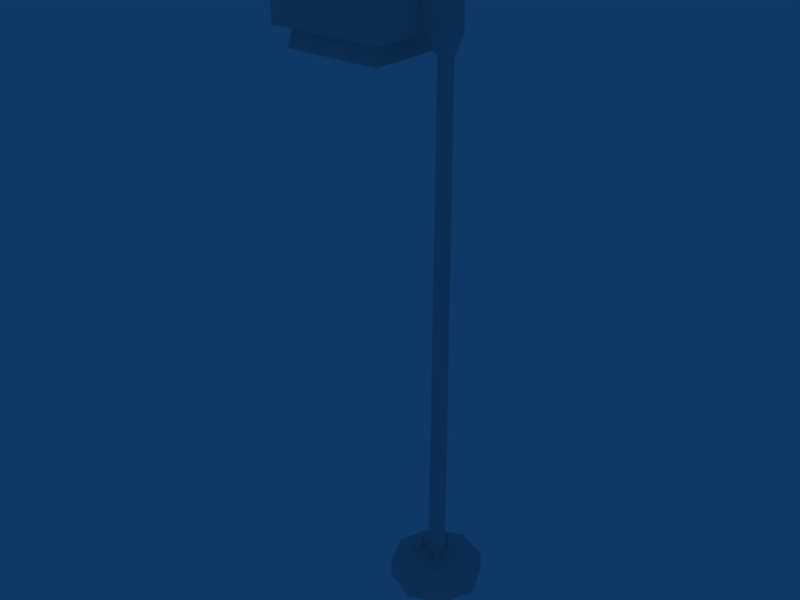 # Source: lamp_003.blend  (saved by Blender 5.0.119; exported with 4.5.12 LTS)
import bpy
from mathutils import Matrix  # noqa: F401  (used for matrix-valued properties, if any)

bpy.ops.wm.read_factory_settings(use_empty=True)
scene = bpy.context.scene
scene.name = 'Scene'

# ---- collections
col_collection_1 = bpy.data.collections.new('Collection 1'); scene.collection.children.link(col_collection_1)

# ---- materials (node trees are filled in below, after node groups)
mat_null = bpy.data.materials.new('(null)')
mat_null.alpha_threshold = 0.0
mat_null.use_backface_culling_lightprobe_volume = False
mat_null.preview_render_type = 'FLAT'
mat_null.roughness = 0.5
mat_null.line_color = (0.0, 0.0, 0.0, 1.0)

# ---- material node trees
mat_null.use_nodes = True; mat_null.node_tree.nodes.clear()
_N = mat_null.node_tree.nodes; _L = mat_null.node_tree.links
n0 = _N.new('NodeFrame'); n0.name = 'Frame'; n0.location = (0, 0)
n0.label = 'Versioning: Use Nodes was removed'
n0.width = 150
n1 = _N.new('ShaderNodeOutputMaterial'); n1.name = 'Material Output'; n1.location = (480, 0)
n1.target = 'EEVEE'
n2 = _N.new('ShaderNodeBsdfPrincipled'); n2.name = 'Principled BSDF'; n2.location = (0, 0)
n2.subsurface_method = 'BURLEY'
n3 = _N.new('ShaderNodeOutputMaterial'); n3.name = 'Material Output.001'; n3.location = (450, 0)
n3.target = 'CYCLES'
n4 = _N.new('ShaderNodeBsdfDiffuse'); n4.name = 'Diffuse BSDF'; n4.location = (0, 0)
n1.parent = n0
n2.parent = n0
n3.parent = n0
n4.parent = n0
_L.new(n2.outputs[0], n1.inputs[0])
_L.new(n4.outputs[0], n3.inputs[0])
n1.is_active_output = True

# ---- world
world_world = bpy.data.worlds.new('World'); scene.world = world_world
world_world.use_nodes = True; world_world.node_tree.nodes.clear()
_N = world_world.node_tree.nodes; _L = world_world.node_tree.links
n0 = _N.new('ShaderNodeOutputWorld'); n0.name = 'World Output'; n0.location = (280, 0)
n1 = _N.new('ShaderNodeBackground'); n1.name = 'Background'; n1.location = (0, 0)
n1.inputs[0].default_value = (0.05656, 0.2208, 0.4, 1.0)
n2 = _N.new('NodeFrame'); n2.name = 'Frame'; n2.location = (0, 0)
n2.label = 'Versioning: Use Nodes was removed'
n2.width = 150
n0.parent = n2
n1.parent = n2
_L.new(n1.outputs[0], n0.inputs[0])
n0.is_active_output = True
world_world.color = (0.05656, 0.2208, 0.4)
world_world.use_sun_shadow = False
world_world.sun_shadow_jitter_overblur = 0.0
world_world.cycles.sampling_method = 'MANUAL'
world_world.cycles.sample_map_resolution = 256

# ---- meshes
me_box01 = bpy.data.meshes.new('Box01')
me_box01.from_pydata([(7.354, 7.007, 611.5), (7.354, -7.013, 611.5), (-6.666, -7.013, 611.5), (-6.666, 7.007, 611.5), (11.83, 11.48, 667.0), (-11.14, 11.48, 667.0), (-11.14, -11.49, 667.0), (11.83, -11.49, 667.0), (11.83, -11.49, 632.0), (-11.14, -11.49, 632.0), (11.83, 11.48, 632.0), (-11.14, 11.48, 632.0), (-162.4, -63.66, 667.0), (-162.4, 63.66, 667.0), (-162.4, 63.66, 626.0), (-162.4, -63.66, 626.0), (-22.13, -11.49, 632.0), (-22.13, 11.48, 632.0), (-22.13, -11.49, 667.0), (-22.13, 11.48, 667.0), (-27.2, -63.66, 626.0), (-27.2, 63.66, 626.0), (-27.2, -63.66, 667.0), (-27.2, 63.66, 667.0), (-122.4, 25.97, 679.8), (-122.4, -25.97, 679.8), (-67.22, -25.97, 679.8), (-67.22, 25.97, 679.8), (-42.43, -49.32, 624.7), (-42.43, 49.31, 624.7), (-147.2, -49.32, 624.7), (-147.2, 49.31, 624.7), (-37.67, -53.8, 603.0), (-37.67, 53.79, 603.0), (-151.9, -53.8, 603.0), (-151.9, 53.79, 603.0), (-48.07, -44.01, 619.7), (-48.07, -0.003221, 619.7), (-141.5, -44.01, 619.7), (-94.8, -44.01, 619.7), (-141.5, 44.0, 619.7), (-141.5, -0.003221, 619.7), (-48.07, 44.0, 619.7), (-94.8, 44.0, 619.7), (-94.8, -25.83, 606.5), (-94.8, -0.003221, 598.6), (-68.04, -0.003221, 606.5), (-73.25, -20.59, 606.5), (-121.5, -0.003221, 606.5), (-116.3, -20.59, 606.5), (-94.8, 25.83, 606.5), (-116.3, 20.59, 606.5), (-73.25, 20.59, 606.5), (-63.64, -31.72, 613.2), (-55.68, -0.003221, 613.2), (-63.64, 31.72, 613.2), (-126.0, -31.72, 613.2), (-94.8, -36.83, 613.2), (-126.0, 31.72, 613.2), (-133.9, -0.003221, 613.2), (-94.8, 36.83, 613.2), (-13.86, -6.223, 38.66), (-17.15, -8.612, 38.66), (-17.15, -8.612, 32.11), (-13.86, -6.223, 32.11), (-15.12, -2.358, 38.66), (-15.12, -2.358, 32.11), (-19.18, -2.358, 38.66), (-19.18, -2.358, 32.11), (-20.44, -6.223, 38.66), (-20.44, -6.223, 32.11), (-14.89, -5.889, 38.78), (-17.15, -7.531, 38.78), (-15.75, -3.232, 38.78), (-18.55, -3.232, 38.78), (-19.41, -5.889, 38.78), (-14.89, -5.889, 49.89), (-17.15, -7.531, 49.89), (-15.75, -3.232, 49.89), (-18.55, -3.232, 49.89), (-19.41, -5.889, 49.89), (-29.28, -8.303, 33.96), (7.828, 28.05, 33.96), (7.828, 28.05, 26.0), (-29.28, -8.303, 26.0), (20.22, -20.04, 33.96), (20.22, -20.04, 26.0), (-9.618, 0.0, 33.7), (-6.801, 6.801, 33.7), (3e-06, -9.618, 33.7), (-6.801, -6.801, 33.7), (9.618, 1e-06, 33.7), (6.801, -6.801, 33.7), (5.563, 5.563, 619.3), (7.867, -2.4e-05, 619.3), (6.801, 6.801, 33.7), (2e-06, 7.867, 619.3), (2e-06, 9.618, 33.7), (-5.563, 5.563, 619.3), (-7.867, -2.5e-05, 619.3), (-5.563, -5.563, 619.3), (4e-06, -7.867, 619.3), (5.563, -5.563, 619.3), (37.01, 37.01, 22.64), (52.34, 0.0, 22.64), (52.34, 0.0, 3e-05), (37.01, 37.01, 3e-05), (-1e-06, 52.34, 22.64), (-1e-06, 52.34, 3e-05), (-37.01, 37.01, 22.64), (-37.01, 37.01, 3e-05), (-52.34, -5e-06, 22.64), (-52.34, -5e-06, 3e-05), (-37.01, -37.01, 22.64), (-37.01, -37.01, 3e-05), (7e-06, -52.34, 22.64), (7e-06, -52.34, 3e-05), (37.01, -37.01, 22.64), (37.01, -37.01, 3e-05), (6.992, 14.21, 38.66), (3.704, 11.82, 38.66), (3.704, 11.82, 32.11), (6.992, 14.21, 32.11), (5.736, 18.08, 38.66), (5.736, 18.08, 32.11), (1.672, 18.08, 38.66), (1.672, 18.08, 32.11), (0.4161, 14.21, 38.66), (0.4161, 14.21, 32.11), (5.964, 14.54, 38.78), (3.704, 12.9, 38.78), (5.101, 17.2, 38.78), (2.307, 17.2, 38.78), (1.444, 14.54, 38.78), (5.964, 14.54, 49.89), (3.704, 12.9, 49.89), (5.101, 17.2, 49.89), (2.307, 17.2, 49.89), (1.444, 14.54, 49.89), (12.72, -12.97, 38.66), (9.43, -15.35, 38.66), (9.43, -15.35, 32.11), (12.72, -12.97, 32.11), (11.46, -9.101, 38.66), (11.46, -9.101, 32.11), (7.398, -9.101, 38.66), (7.398, -9.101, 32.11), (6.142, -12.97, 38.66), (6.142, -12.97, 32.11), (11.69, -12.63, 38.78), (9.43, -14.27, 38.78), (10.83, -9.975, 38.78), (8.033, -9.975, 38.78), (7.17, -12.63, 38.78), (11.69, -12.63, 49.89), (9.43, -14.27, 49.89), (10.83, -9.975, 49.89), (8.033, -9.975, 49.89), (7.17, -12.63, 49.89), (3e-06, -1e-06, 32.39)], [], [(0, 1, 2, 3), (4, 5, 6, 7), (8, 9, 2, 1), (1, 0, 10, 8), (0, 3, 11, 10), (9, 11, 3, 2), (7, 6, 9, 8), (4, 7, 8, 10), (5, 4, 10, 11), (12, 13, 14, 15), (16, 17, 11, 9), (18, 16, 9, 6), (19, 18, 6, 5), (17, 19, 5, 11), (20, 21, 17, 16), (22, 20, 16, 18), (23, 22, 18, 19), (21, 23, 19, 17), (12, 15, 20, 22), (24, 25, 26, 27), (14, 13, 23, 21), (27, 26, 22, 23), (24, 27, 23, 13), (25, 24, 13, 12), (26, 25, 12, 22), (28, 29, 21, 20), (30, 28, 20, 15), (31, 30, 15, 14), (29, 31, 14, 21), (32, 33, 29, 28), (34, 32, 28, 30), (35, 34, 30, 31), (33, 35, 31, 29), (36, 37, 33, 32), (38, 39, 32, 34), (40, 41, 34, 35), (42, 43, 35, 33), (44, 45, 46, 47), (48, 45, 44, 49), (50, 45, 48, 51), (46, 45, 50, 52), (53, 54, 37, 36), (46, 54, 53, 47), (55, 54, 46, 52), (37, 54, 55, 42), (56, 57, 39, 38), (44, 57, 56, 49), (53, 57, 44, 47), (39, 57, 53, 36), (58, 59, 41, 40), (48, 59, 58, 51), (56, 59, 48, 49), (41, 59, 56, 38), (55, 60, 43, 42), (50, 60, 55, 52), (58, 60, 50, 51), (43, 60, 58, 40), (61, 62, 63, 64), (65, 61, 64, 66), (67, 65, 66, 68), (69, 67, 68, 70), (62, 69, 70, 63), (71, 72, 62, 61), (73, 71, 61, 65), (74, 73, 65, 67), (75, 74, 67, 69), (72, 75, 69, 62), (76, 77, 72, 71), (78, 76, 71, 73), (79, 78, 73, 74), (80, 79, 74, 75), (77, 80, 75, 72), (80, 76, 78, 79), (81, 82, 83, 84), (85, 81, 84, 86), (82, 85, 86, 83), (81, 87, 88, 82), (89, 90, 81, 85), (91, 92, 85, 82), (93, 94, 91, 95), (96, 93, 95, 97), (98, 96, 97, 88), (99, 98, 88, 87), (100, 99, 87, 90), (101, 100, 90, 89), (102, 101, 89, 92), (94, 102, 92, 91), (98, 102, 93, 96), (100, 102, 98, 99), (103, 104, 105, 106), (107, 103, 106, 108), (109, 107, 108, 110), (111, 109, 110, 112), (113, 111, 112, 114), (115, 113, 114, 116), (117, 115, 116, 118), (104, 117, 118, 105), (119, 120, 121, 122), (123, 119, 122, 124), (125, 123, 124, 126), (127, 125, 126, 128), (120, 127, 128, 121), (129, 130, 120, 119), (131, 129, 119, 123), (132, 131, 123, 125), (133, 132, 125, 127), (130, 133, 127, 120), (134, 135, 130, 129), (136, 134, 129, 131), (137, 136, 131, 132), (138, 137, 132, 133), (135, 138, 133, 130), (138, 134, 136, 137), (139, 140, 141, 142), (143, 139, 142, 144), (145, 143, 144, 146), (147, 145, 146, 148), (140, 147, 148, 141), (149, 150, 140, 139), (151, 149, 139, 143), (152, 151, 143, 145), (153, 152, 145, 147), (150, 153, 147, 140), (154, 155, 150, 149), (156, 154, 149, 151), (157, 156, 151, 152), (158, 157, 152, 153), (155, 158, 153, 150), (158, 154, 156, 157), (33, 37, 42), (32, 39, 36), (34, 41, 38), (35, 43, 40), (77, 76, 80), (82, 95, 91), (82, 97, 95), (82, 88, 97), (81, 90, 87), (85, 92, 89), (100, 101, 102), (94, 93, 102), (104, 103, 159), (103, 107, 159), (107, 109, 159), (109, 111, 159), (111, 113, 159), (113, 115, 159), (115, 117, 159), (117, 104, 159), (135, 134, 138), (155, 154, 158)])
_uv = me_box01.uv_layers.new(name='UVTex')
_uv.uv.foreach_set('vector', [0.0, 1.0, 0.0, 0.0, 1.0, 0.0, 1.0, 1.0, 1.0, 1.0, 0.0, 1.0, 0.0, 0.0, 1.0, 0.0, 1.0, 1.0, 0.0, 1.0, 0.0, 0.0, 1.0, 0.0, 0.0, 0.0, 1.0, 0.0, 1.0, 1.0, 0.0, 1.0, 0.0, 0.0, 1.0, 0.0, 1.0, 1.0, 0.0, 1.0, 1.0, 1.0, 0.0, 1.0, 0.0, 0.0, 1.0, 0.0, 1.0, 0.0, 0.0, 0.0, 0.0, 1.0, 1.0, 1.0, 1.0, 1.0, 1.0, 0.0, 0.0, 1.0, 1.0, 1.0, 0.0, 1.0, 1.0, 1.0, 0.0, 1.0, 1.0, 1.0, 0.0, 0.0, 0.0, 1.0, 0.0, 1.0, 1.0, 1.0, 1.0, 1.0, 0.0, 1.0, 0.0, 1.0, 1.0, 1.0, 0.0, 0.0, 1.0, 1.0, 0.0, 1.0, 0.0, 0.0, 0.0, 1.0, 0.0, 0.0, 0.0, 0.0, 0.0, 1.0, 0.0, 1.0, 0.0, 1.0, 0.0, 1.0, 1.0, 1.0, 1.0, 1.0, 0.0, 1.0, 0.0, 1.0, 1.0, 1.0, 0.0, 0.0, 1.0, 1.0, 1.0, 1.0, 0.0, 0.0, 0.0, 1.0, 0.0, 0.0, 0.0, 0.0, 0.0, 1.0, 0.0, 1.0, 0.0, 1.0, 0.0, 1.0, 0.0, 1.0, 0.0, 0.0, 1.0, 1.0, 1.0, 1.0, 0.0, 0.0, 0.0, 1.0, 0.0, 0.0, 0.0, 0.0, 0.0, 1.0, 0.0, 1.0, 0.0, 1.0, 0.0, 1.0, 0.0, 1.0, 0.0, 1.0, 0.0, 0.0, 0.0, 0.0, 0.0, 1.0, 0.0, 1.0, 0.0, 1.0, 0.0, 1.0, 0.0, 1.0, 0.0, 0.0, 0.0, 1.0, 0.0, 1.0, 0.0, 0.0, 0.0, 0.0, 0.0, 0.0, 0.0, 0.0, 0.0, 0.0, 1.0, 1.0, 0.0, 1.0, 0.0, 1.0, 1.0, 1.0, 1.0, 1.0, 1.0, 1.0, 1.0, 1.0, 1.0, 1.0, 0.0, 1.0, 1.0, 1.0, 1.0, 1.0, 0.0, 1.0, 0.0, 1.0, 0.0, 1.0, 0.0, 1.0, 0.0, 1.0, 1.0, 1.0, 0.0, 1.0, 0.0, 1.0, 1.0, 1.0, 1.0, 1.0, 1.0, 1.0, 1.0, 1.0, 1.0, 1.0, 0.0, 1.0, 1.0, 1.0, 1.0, 1.0, 0.0, 1.0, 0.0, 1.0, 0.0, 1.0, 0.0, 1.0, 0.0, 1.0, 1.0, 1.0, 0.5, 1.0, 0.0, 1.0, 1.0, 1.0, 1.0, 1.0, 1.0, 1.0, 1.0, 1.0, 1.0, 1.0, 0.0, 1.0, 0.5, 1.0, 1.0, 1.0, 0.0, 1.0, 0.0, 1.0, 0.0, 1.0, 0.0, 1.0, 0.0, 1.0, 1.0, 1.0, 0.5, 1.0, 0.5, 1.0, 1.0, 1.0, 0.5, 1.0, 0.5, 1.0, 1.0, 1.0, 1.0, 1.0, 0.0, 1.0, 0.5, 1.0, 0.5, 1.0, 0.0, 1.0, 0.5, 1.0, 0.5, 1.0, 0.0, 1.0, 0.0, 1.0, 1.0, 1.0, 0.5815, 1.0, 0.5, 1.0, 1.0, 1.0, 0.5, 1.0, 0.5815, 1.0, 1.0, 1.0, 1.0, 1.0, 0.0, 1.0, 0.5815, 1.0, 0.5, 1.0, 0.0, 1.0, 0.5, 1.0, 0.5815, 1.0, 0.0, 1.0, 0.0, 1.0, 1.0, 1.0, 1.0, 1.0, 1.0, 1.0, 1.0, 1.0, 1.0, 1.0, 1.0, 1.0, 1.0, 1.0, 1.0, 1.0, 1.0, 1.0, 1.0, 1.0, 1.0, 1.0, 1.0, 1.0, 1.0, 1.0, 1.0, 1.0, 1.0, 1.0, 1.0, 1.0, 0.0, 1.0, 0.4185, 1.0, 0.5, 1.0, 0.0, 1.0, 0.5, 1.0, 0.4185, 1.0, 0.0, 1.0, 0.0, 1.0, 1.0, 1.0, 0.4185, 1.0, 0.5, 1.0, 1.0, 1.0, 0.5, 1.0, 0.4185, 1.0, 1.0, 1.0, 1.0, 1.0, 0.0, 1.0, 0.0, 1.0, 0.0, 1.0, 0.0, 1.0, 0.0, 1.0, 0.0, 1.0, 0.0, 1.0, 0.0, 1.0, 0.0, 1.0, 0.0, 1.0, 0.0, 1.0, 0.0, 1.0, 0.0, 1.0, 0.0, 1.0, 0.0, 1.0, 0.0, 1.0, 0.95, 0.3333, 0.75, 0.3333, 0.75, 0.0, 0.95, 0.0, 1.15, 0.3333, 0.95, 0.3333, 0.95, 0.0, 1.15, 0.0, 0.35, 0.3333, 0.15, 0.3333, 0.15, 0.0, 0.35, 0.0, 0.55, 0.3333, 0.35, 0.3333, 0.35, 0.0, 0.55, 0.0, 0.75, 0.3333, 0.55, 0.3333, 0.55, 0.0, 0.75, 0.0, 0.95, 0.6667, 0.75, 0.6667, 0.75, 0.3333, 0.95, 0.3333, 1.15, 0.6667, 0.95, 0.6667, 0.95, 0.3333, 1.15, 0.3333, 0.35, 0.6667, 0.15, 0.6667, 0.15, 0.3333, 0.35, 0.3333, 0.55, 0.6667, 0.35, 0.6667, 0.35, 0.3333, 0.55, 0.3333, 0.75, 0.6667, 0.55, 0.6667, 0.55, 0.3333, 0.75, 0.3333, 0.95, 1.0, 0.75, 1.0, 0.75, 0.6667, 0.95, 0.6667, 1.15, 1.0, 0.95, 1.0, 0.95, 0.6667, 1.15, 0.6667, 0.35, 1.0, 0.15, 1.0, 0.15, 0.6667, 0.35, 0.6667, 0.55, 1.0, 0.35, 1.0, 0.35, 0.6667, 0.55, 0.6667, 0.75, 1.0, 0.55, 1.0, 0.55, 0.6667, 0.75, 0.6667, 0.9755, 0.6545, 0.02447, 0.6545, 0.2061, 0.09549, 0.7939, 0.09549, 0.3125, 0.3333, 0.0625, 0.3333, 0.0625, 0.0, 0.3125, 0.0, 0.5625, 0.3333, 0.3125, 0.3333, 0.3125, 0.0, 0.5625, 0.0, 0.9062, 0.3333, 0.5625, 0.3333, 0.5625, 0.0, 0.9062, 0.0, 0.3125, 0.3333, 0.25, 0.6667, 0.125, 0.6667, 0.0625, 0.3333, 0.5, 0.6667, 0.375, 0.6667, 0.3125, 0.3333, 0.5625, 0.3333, 0.75, 0.6667, 0.625, 0.6667, 0.5625, 0.3333, 0.9062, 0.3333, 0.875, 1.0, 0.75, 1.0, 0.75, 0.6667, 0.875, 0.6667, 1.0, 1.0, 0.875, 1.0, 0.875, 0.6667, 1.0, 0.6667, 0.125, 1.0, 0.0, 1.0, 0.0, 0.6667, 0.125, 0.6667, 0.25, 1.0, 0.125, 1.0, 0.125, 0.6667, 0.25, 0.6667, 0.375, 1.0, 0.25, 1.0, 0.25, 0.6667, 0.375, 0.6667, 0.5, 1.0, 0.375, 1.0, 0.375, 0.6667, 0.5, 0.6667, 0.625, 1.0, 0.5, 1.0, 0.5, 0.6667, 0.625, 0.6667, 0.75, 1.0, 0.625, 1.0, 0.625, 0.6667, 0.75, 0.6667, 0.1464, 0.1464, 0.8536, 0.8536, 0.1464, 0.8536, 0.0, 0.5, 0.8536, 0.1464, 0.8536, 0.8536, 0.1464, 0.1464, 0.5, 0.0, 0.875, 0.5, 0.75, 0.5, 0.75, 0.0, 0.875, 0.0, 1.0, 0.5, 0.875, 0.5, 0.875, 0.0, 1.0, 0.0, 0.125, 0.5, 0.0, 0.5, 0.0, 0.0, 0.125, 0.0, 0.25, 0.5, 0.125, 0.5, 0.125, 0.0, 0.25, 0.0, 0.375, 0.5, 0.25, 0.5, 0.25, 0.0, 0.375, 0.0, 0.5, 0.5, 0.375, 0.5, 0.375, 0.0, 0.5, 0.0, 0.625, 0.5, 0.5, 0.5, 0.5, 0.0, 0.625, 0.0, 0.75, 0.5, 0.625, 0.5, 0.625, 0.0, 0.75, 0.0, 0.95, 0.3333, 0.75, 0.3333, 0.75, 0.0, 0.95, 0.0, 1.15, 0.3333, 0.95, 0.3333, 0.95, 0.0, 1.15, 0.0, 0.35, 0.3333, 0.15, 0.3333, 0.15, 0.0, 0.35, 0.0, 0.55, 0.3333, 0.35, 0.3333, 0.35, 0.0, 0.55, 0.0, 0.75, 0.3333, 0.55, 0.3333, 0.55, 0.0, 0.75, 0.0, 0.95, 0.6667, 0.75, 0.6667, 0.75, 0.3333, 0.95, 0.3333, 1.15, 0.6667, 0.95, 0.6667, 0.95, 0.3333, 1.15, 0.3333, 0.35, 0.6667, 0.15, 0.6667, 0.15, 0.3333, 0.35, 0.3333, 0.55, 0.6667, 0.35, 0.6667, 0.35, 0.3333, 0.55, 0.3333, 0.75, 0.6667, 0.55, 0.6667, 0.55, 0.3333, 0.75, 0.3333, 0.95, 1.0, 0.75, 1.0, 0.75, 0.6667, 0.95, 0.6667, 1.15, 1.0, 0.95, 1.0, 0.95, 0.6667, 1.15, 0.6667, 0.35, 1.0, 0.15, 1.0, 0.15, 0.6667, 0.35, 0.6667, 0.55, 1.0, 0.35, 1.0, 0.35, 0.6667, 0.55, 0.6667, 0.75, 1.0, 0.55, 1.0, 0.55, 0.6667, 0.75, 0.6667, 0.9755, 0.6545, 0.02447, 0.6545, 0.2061, 0.09549, 0.7939, 0.09549, 0.95, 0.3333, 0.75, 0.3333, 0.75, 0.0, 0.95, 0.0, 1.15, 0.3333, 0.95, 0.3333, 0.95, 0.0, 1.15, 0.0, 0.35, 0.3333, 0.15, 0.3333, 0.15, 0.0, 0.35, 0.0, 0.55, 0.3333, 0.35, 0.3333, 0.35, 0.0, 0.55, 0.0, 0.75, 0.3333, 0.55, 0.3333, 0.55, 0.0, 0.75, 0.0, 0.95, 0.6667, 0.75, 0.6667, 0.75, 0.3333, 0.95, 0.3333, 1.15, 0.6667, 0.95, 0.6667, 0.95, 0.3333, 1.15, 0.3333, 0.35, 0.6667, 0.15, 0.6667, 0.15, 0.3333, 0.35, 0.3333, 0.55, 0.6667, 0.35, 0.6667, 0.35, 0.3333, 0.55, 0.3333, 0.75, 0.6667, 0.55, 0.6667, 0.55, 0.3333, 0.75, 0.3333, 0.95, 1.0, 0.75, 1.0, 0.75, 0.6667, 0.95, 0.6667, 1.15, 1.0, 0.95, 1.0, 0.95, 0.6667, 1.15, 0.6667, 0.35, 1.0, 0.15, 1.0, 0.15, 0.6667, 0.35, 0.6667, 0.55, 1.0, 0.35, 1.0, 0.35, 0.6667, 0.55, 0.6667, 0.75, 1.0, 0.55, 1.0, 0.55, 0.6667, 0.75, 0.6667, 0.9755, 0.6545, 0.02447, 0.6545, 0.2061, 0.09549, 0.7939, 0.09549, 0.0, 1.0, 0.5, 1.0, 0.0, 1.0, 1.0, 1.0, 1.0, 1.0, 1.0, 1.0, 1.0, 1.0, 0.5, 1.0, 1.0, 1.0, 0.0, 1.0, 0.0, 1.0, 0.0, 1.0, 0.5, 1.0, 0.02447, 0.6545, 0.9755, 0.6545, 0.9062, 0.3333, 0.875, 0.6667, 0.75, 0.6667, 0.9062, 0.3333, 1.0, 0.6667, 0.875, 0.6667, 0.0625, 0.3333, 0.125, 0.6667, 0.0, 0.6667, 0.3125, 0.3333, 0.375, 0.6667, 0.25, 0.6667, 0.5625, 0.3333, 0.625, 0.6667, 0.5, 0.6667, 0.8536, 0.1464, 1.0, 0.5, 0.8536, 0.8536, 0.5, 1.0, 0.1464, 0.8536, 0.8536, 0.8536, 0.75, 0.5, 0.875, 0.5, 0.8125, 1.0, 0.875, 0.5, 1.0, 0.5, 0.8125, 1.0, 0.0, 0.5, 0.125, 0.5, 0.25, 1.0, 0.125, 0.5, 0.25, 0.5, 0.25, 1.0, 0.25, 0.5, 0.375, 0.5, 0.25, 1.0, 0.375, 0.5, 0.5, 0.5, 0.25, 1.0, 0.5, 0.5, 0.625, 0.5, 0.25, 1.0, 0.625, 0.5, 0.75, 0.5, 0.8125, 1.0, 0.5, 1.0, 0.02447, 0.6545, 0.9755, 0.6545, 0.5, 1.0, 0.02447, 0.6545, 0.9755, 0.6545])
_ca = me_box01.color_attributes.new('Col', 'BYTE_COLOR', 'CORNER')
_ca.data.foreach_set('color', [1.0, 1.0, 1.0, 1.0, 1.0, 1.0, 1.0, 1.0, 1.0, 1.0, 1.0, 1.0, 1.0, 1.0, 1.0, 1.0, 1.0, 1.0, 1.0, 1.0, 1.0, 1.0, 1.0, 1.0, 1.0, 1.0, 1.0, 1.0, 1.0, 1.0, 1.0, 1.0, 1.0, 1.0, 1.0, 1.0, 1.0, 1.0, 1.0, 1.0, 1.0, 1.0, 1.0, 1.0, 1.0, 1.0, 1.0, 1.0, 1.0, 1.0, 1.0, 1.0, 1.0, 1.0, 1.0, 1.0, 1.0, 1.0, 1.0, 1.0, 1.0, 1.0, 1.0, 1.0, 1.0, 1.0, 1.0, 1.0, 1.0, 1.0, 1.0, 1.0, 1.0, 1.0, 1.0, 1.0, 1.0, 1.0, 1.0, 1.0, 1.0, 1.0, 1.0, 1.0, 1.0, 1.0, 1.0, 1.0, 1.0, 1.0, 1.0, 1.0, 1.0, 1.0, 1.0, 1.0, 1.0, 1.0, 1.0, 1.0, 1.0, 1.0, 1.0, 1.0, 1.0, 1.0, 1.0, 1.0, 1.0, 1.0, 1.0, 1.0, 1.0, 1.0, 1.0, 1.0, 1.0, 1.0, 1.0, 1.0, 1.0, 1.0, 1.0, 1.0, 1.0, 1.0, 1.0, 1.0, 1.0, 1.0, 1.0, 1.0, 1.0, 1.0, 1.0, 1.0, 1.0, 1.0, 1.0, 1.0, 1.0, 1.0, 1.0, 1.0, 1.0, 1.0, 1.0, 1.0, 1.0, 1.0, 1.0, 1.0, 1.0, 1.0, 1.0, 1.0, 1.0, 1.0, 1.0, 1.0, 1.0, 1.0, 1.0, 1.0, 1.0, 1.0, 1.0, 1.0, 1.0, 1.0, 1.0, 1.0, 1.0, 1.0, 1.0, 1.0, 1.0, 1.0, 1.0, 1.0, 1.0, 1.0, 1.0, 1.0, 1.0, 1.0, 1.0, 1.0, 1.0, 1.0, 1.0, 1.0, 1.0, 1.0, 1.0, 1.0, 1.0, 1.0, 1.0, 1.0, 1.0, 1.0, 1.0, 1.0, 1.0, 1.0, 1.0, 1.0, 1.0, 1.0, 1.0, 1.0, 1.0, 1.0, 1.0, 1.0, 1.0, 1.0, 1.0, 1.0, 1.0, 1.0, 1.0, 1.0, 1.0, 1.0, 1.0, 1.0, 1.0, 1.0, 1.0, 1.0, 1.0, 1.0, 1.0, 1.0, 1.0, 1.0, 1.0, 1.0, 1.0, 1.0, 1.0, 1.0, 1.0, 1.0, 1.0, 1.0, 1.0, 1.0, 1.0, 1.0, 1.0, 1.0, 1.0, 1.0, 1.0, 1.0, 1.0, 1.0, 1.0, 1.0, 1.0, 1.0, 1.0, 1.0, 1.0, 1.0, 1.0, 1.0, 1.0, 1.0, 1.0, 1.0, 1.0, 1.0, 1.0, 1.0, 1.0, 1.0, 1.0, 1.0, 1.0, 1.0, 1.0, 1.0, 1.0, 1.0, 1.0, 1.0, 1.0, 1.0, 1.0, 1.0, 1.0, 1.0, 1.0, 1.0, 1.0, 1.0, 1.0, 1.0, 1.0, 1.0, 1.0, 1.0, 1.0, 1.0, 1.0, 1.0, 1.0, 1.0, 1.0, 1.0, 1.0, 1.0, 1.0, 1.0, 1.0, 1.0, 1.0, 1.0, 1.0, 1.0, 1.0, 1.0, 1.0, 1.0, 1.0, 1.0, 1.0, 1.0, 1.0, 1.0, 1.0, 1.0, 1.0, 1.0, 1.0, 1.0, 1.0, 1.0, 1.0, 1.0, 1.0, 1.0, 1.0, 1.0, 1.0, 1.0, 1.0, 1.0, 1.0, 1.0, 1.0, 1.0, 1.0, 1.0, 1.0, 1.0, 1.0, 1.0, 1.0, 1.0, 1.0, 1.0, 1.0, 1.0, 1.0, 1.0, 1.0, 1.0, 1.0, 1.0, 1.0, 1.0, 1.0, 1.0, 1.0, 1.0, 1.0, 1.0, 1.0, 1.0, 1.0, 1.0, 1.0, 1.0, 1.0, 1.0, 1.0, 1.0, 1.0, 1.0, 1.0, 1.0, 1.0, 1.0, 1.0, 1.0, 1.0, 1.0, 1.0, 1.0, 1.0, 1.0, 1.0, 1.0, 1.0, 1.0, 1.0, 1.0, 1.0, 1.0, 1.0, 1.0, 1.0, 1.0, 1.0, 1.0, 1.0, 1.0, 1.0, 1.0, 1.0, 1.0, 1.0, 1.0, 1.0, 1.0, 1.0, 1.0, 1.0, 1.0, 1.0, 1.0, 1.0, 1.0, 1.0, 1.0, 1.0, 1.0, 1.0, 1.0, 1.0, 1.0, 1.0, 1.0, 1.0, 1.0, 1.0, 1.0, 1.0, 1.0, 1.0, 1.0, 1.0, 1.0, 1.0, 1.0, 1.0, 1.0, 1.0, 1.0, 1.0, 1.0, 1.0, 1.0, 1.0, 1.0, 1.0, 1.0, 1.0, 1.0, 1.0, 1.0, 1.0, 1.0, 1.0, 1.0, 1.0, 1.0, 1.0, 1.0, 1.0, 1.0, 1.0, 1.0, 1.0, 1.0, 1.0, 1.0, 1.0, 1.0, 1.0, 1.0, 1.0, 1.0, 1.0, 1.0, 1.0, 1.0, 1.0, 1.0, 1.0, 1.0, 1.0, 1.0, 1.0, 1.0, 1.0, 1.0, 1.0, 1.0, 1.0, 1.0, 1.0, 1.0, 1.0, 1.0, 1.0, 1.0, 1.0, 1.0, 1.0, 1.0, 1.0, 1.0, 1.0, 1.0, 1.0, 1.0, 1.0, 1.0, 1.0, 1.0, 1.0, 1.0, 1.0, 1.0, 1.0, 1.0, 1.0, 1.0, 1.0, 1.0, 1.0, 1.0, 1.0, 1.0, 1.0, 1.0, 1.0, 1.0, 1.0, 1.0, 1.0, 1.0, 1.0, 1.0, 1.0, 1.0, 1.0, 1.0, 1.0, 1.0, 1.0, 1.0, 1.0, 1.0, 1.0, 1.0, 1.0, 1.0, 1.0, 1.0, 1.0, 1.0, 1.0, 1.0, 1.0, 1.0, 1.0, 1.0, 1.0, 1.0, 1.0, 1.0, 1.0, 1.0, 1.0, 1.0, 1.0, 1.0, 1.0, 1.0, 1.0, 1.0, 1.0, 1.0, 1.0, 1.0, 1.0, 1.0, 1.0, 1.0, 1.0, 1.0, 1.0, 1.0, 1.0, 1.0, 1.0, 1.0, 1.0, 1.0, 1.0, 1.0, 1.0, 1.0, 1.0, 1.0, 1.0, 1.0, 1.0, 1.0, 1.0, 1.0, 1.0, 1.0, 1.0, 1.0, 1.0, 1.0, 1.0, 1.0, 1.0, 1.0, 1.0, 1.0, 1.0, 1.0, 1.0, 1.0, 1.0, 1.0, 1.0, 1.0, 1.0, 1.0, 1.0, 1.0, 1.0, 1.0, 1.0, 1.0, 1.0, 1.0, 1.0, 1.0, 1.0, 1.0, 1.0, 1.0, 1.0, 1.0, 1.0, 1.0, 1.0, 1.0, 1.0, 1.0, 1.0, 1.0, 1.0, 1.0, 1.0, 1.0, 1.0, 1.0, 1.0, 1.0, 1.0, 1.0, 1.0, 1.0, 1.0, 1.0, 1.0, 1.0, 1.0, 1.0, 1.0, 1.0, 1.0, 1.0, 1.0, 1.0, 1.0, 1.0, 1.0, 1.0, 1.0, 1.0, 1.0, 1.0, 1.0, 1.0, 1.0, 1.0, 1.0, 1.0, 1.0, 1.0, 1.0, 1.0, 1.0, 1.0, 1.0, 1.0, 1.0, 1.0, 1.0, 1.0, 1.0, 1.0, 1.0, 1.0, 1.0, 1.0, 1.0, 1.0, 1.0, 1.0, 1.0, 1.0, 1.0, 1.0, 1.0, 1.0, 1.0, 1.0, 1.0, 1.0, 1.0, 1.0, 1.0, 1.0, 1.0, 1.0, 1.0, 1.0, 1.0, 1.0, 1.0, 1.0, 1.0, 1.0, 1.0, 1.0, 1.0, 1.0, 1.0, 1.0, 1.0, 1.0, 1.0, 1.0, 1.0, 1.0, 1.0, 1.0, 1.0, 1.0, 1.0, 1.0, 1.0, 1.0, 1.0, 1.0, 1.0, 1.0, 1.0, 1.0, 1.0, 1.0, 1.0, 1.0, 1.0, 1.0, 1.0, 1.0, 1.0, 1.0, 1.0, 1.0, 1.0, 1.0, 1.0, 1.0, 1.0, 1.0, 1.0, 1.0, 1.0, 1.0, 1.0, 1.0, 1.0, 1.0, 1.0, 1.0, 1.0, 1.0, 1.0, 1.0, 1.0, 1.0, 1.0, 1.0, 1.0, 1.0, 1.0, 1.0, 1.0, 1.0, 1.0, 1.0, 1.0, 1.0, 1.0, 1.0, 1.0, 1.0, 1.0, 1.0, 1.0, 1.0, 1.0, 1.0, 1.0, 1.0, 1.0, 1.0, 1.0, 1.0, 1.0, 1.0, 1.0, 1.0, 1.0, 1.0, 1.0, 1.0, 1.0, 1.0, 1.0, 1.0, 1.0, 1.0, 1.0, 1.0, 1.0, 1.0, 1.0, 1.0, 1.0, 1.0, 1.0, 1.0, 1.0, 1.0, 1.0, 1.0, 1.0, 1.0, 1.0, 1.0, 1.0, 1.0, 1.0, 1.0, 1.0, 1.0, 1.0, 1.0, 1.0, 1.0, 1.0, 1.0, 1.0, 1.0, 1.0, 1.0, 1.0, 1.0, 1.0, 1.0, 1.0, 1.0, 1.0, 1.0, 1.0, 1.0, 1.0, 1.0, 1.0, 1.0, 1.0, 1.0, 1.0, 1.0, 1.0, 1.0, 1.0, 1.0, 1.0, 1.0, 1.0, 1.0, 1.0, 1.0, 1.0, 1.0, 1.0, 1.0, 1.0, 1.0, 1.0, 1.0, 1.0, 1.0, 1.0, 1.0, 1.0, 1.0, 1.0, 1.0, 1.0, 1.0, 1.0, 1.0, 1.0, 1.0, 1.0, 1.0, 1.0, 1.0, 1.0, 1.0, 1.0, 1.0, 1.0, 1.0, 1.0, 1.0, 1.0, 1.0, 1.0, 1.0, 1.0, 1.0, 1.0, 1.0, 1.0, 1.0, 1.0, 1.0, 1.0, 1.0, 1.0, 1.0, 1.0, 1.0, 1.0, 1.0, 1.0, 1.0, 1.0, 1.0, 1.0, 1.0, 1.0, 1.0, 1.0, 1.0, 1.0, 1.0, 1.0, 1.0, 1.0, 1.0, 1.0, 1.0, 1.0, 1.0, 1.0, 1.0, 1.0, 1.0, 1.0, 1.0, 1.0, 1.0, 1.0, 1.0, 1.0, 1.0, 1.0, 1.0, 1.0, 1.0, 1.0, 1.0, 1.0, 1.0, 1.0, 1.0, 1.0, 1.0, 1.0, 1.0, 1.0, 1.0, 1.0, 1.0, 1.0, 1.0, 1.0, 1.0, 1.0, 1.0, 1.0, 1.0, 1.0, 1.0, 1.0, 1.0, 1.0, 1.0, 1.0, 1.0, 1.0, 1.0, 1.0, 1.0, 1.0, 1.0, 1.0, 1.0, 1.0, 1.0, 1.0, 1.0, 1.0, 1.0, 1.0, 1.0, 1.0, 1.0, 1.0, 1.0, 1.0, 1.0, 1.0, 1.0, 1.0, 1.0, 1.0, 1.0, 1.0, 1.0, 1.0, 1.0, 1.0, 1.0, 1.0, 1.0, 1.0, 1.0, 1.0, 1.0, 1.0, 1.0, 1.0, 1.0, 1.0, 1.0, 1.0, 1.0, 1.0, 1.0, 1.0, 1.0, 1.0, 1.0, 1.0, 1.0, 1.0, 1.0, 1.0, 1.0, 1.0, 1.0, 1.0, 1.0, 1.0, 1.0, 1.0, 1.0, 1.0, 1.0, 1.0, 1.0, 1.0, 1.0, 1.0, 1.0, 1.0, 1.0, 1.0, 1.0, 1.0, 1.0, 1.0, 1.0, 1.0, 1.0, 1.0, 1.0, 1.0, 1.0, 1.0, 1.0, 1.0, 1.0, 1.0, 1.0, 1.0, 1.0, 1.0, 1.0, 1.0, 1.0, 1.0, 1.0, 1.0, 1.0, 1.0, 1.0, 1.0, 1.0, 1.0, 1.0, 1.0, 1.0, 1.0, 1.0, 1.0, 1.0, 1.0, 1.0, 1.0, 1.0, 1.0, 1.0, 1.0, 1.0, 1.0, 1.0, 1.0, 1.0, 1.0, 1.0, 1.0, 1.0, 1.0, 1.0, 1.0, 1.0, 1.0, 1.0, 1.0, 1.0, 1.0, 1.0, 1.0, 1.0, 1.0, 1.0, 1.0, 1.0, 1.0, 1.0, 1.0, 1.0, 1.0, 1.0, 1.0, 1.0, 1.0, 1.0, 1.0, 1.0, 1.0, 1.0, 1.0, 1.0, 1.0, 1.0, 1.0, 1.0, 1.0, 1.0, 1.0, 1.0, 1.0, 1.0, 1.0, 1.0, 1.0, 1.0, 1.0, 1.0, 1.0, 1.0, 1.0, 1.0, 1.0, 1.0, 1.0, 1.0, 1.0, 1.0, 1.0, 1.0, 1.0, 1.0, 1.0, 1.0, 1.0, 1.0, 1.0, 1.0, 1.0, 1.0, 1.0, 1.0, 1.0, 1.0, 1.0, 1.0, 1.0, 1.0, 1.0, 1.0, 1.0, 1.0, 1.0, 1.0, 1.0, 1.0, 1.0, 1.0, 1.0, 1.0, 1.0, 1.0, 1.0, 1.0, 1.0, 1.0, 1.0, 1.0, 1.0, 1.0, 1.0, 1.0, 1.0, 1.0, 1.0, 1.0, 1.0, 1.0, 1.0, 1.0, 1.0, 1.0, 1.0, 1.0, 1.0, 1.0, 1.0, 1.0, 1.0, 1.0, 1.0, 1.0, 1.0, 1.0, 1.0, 1.0, 1.0, 1.0, 1.0, 1.0, 1.0, 1.0, 1.0, 1.0, 1.0, 1.0, 1.0, 1.0, 1.0, 1.0, 1.0, 1.0, 1.0, 1.0, 1.0, 1.0, 1.0, 1.0, 1.0, 1.0, 1.0, 1.0, 1.0, 1.0, 1.0, 1.0, 1.0, 1.0, 1.0, 1.0, 1.0, 1.0, 1.0, 1.0, 1.0, 1.0, 1.0, 1.0, 1.0, 1.0, 1.0, 1.0, 1.0, 1.0, 1.0, 1.0, 1.0, 1.0, 1.0, 1.0, 1.0, 1.0, 1.0, 1.0, 1.0, 1.0, 1.0, 1.0, 1.0, 1.0, 1.0, 1.0, 1.0, 1.0, 1.0, 1.0, 1.0, 1.0, 1.0, 1.0, 1.0, 1.0, 1.0, 1.0, 1.0, 1.0, 1.0, 1.0, 1.0, 1.0, 1.0, 1.0, 1.0, 1.0, 1.0, 1.0, 1.0, 1.0, 1.0, 1.0, 1.0, 1.0, 1.0, 1.0, 1.0, 1.0, 1.0, 1.0, 1.0, 1.0, 1.0, 1.0, 1.0, 1.0, 1.0, 1.0, 1.0, 1.0, 1.0, 1.0, 1.0, 1.0, 1.0, 1.0, 1.0, 1.0, 1.0, 1.0, 1.0, 1.0, 1.0, 1.0, 1.0, 1.0, 1.0, 1.0, 1.0, 1.0, 1.0, 1.0, 1.0, 1.0, 1.0, 1.0, 1.0, 1.0, 1.0, 1.0, 1.0, 1.0, 1.0, 1.0, 1.0, 1.0, 1.0, 1.0, 1.0, 1.0, 1.0, 1.0, 1.0, 1.0, 1.0, 1.0, 1.0, 1.0, 1.0, 1.0, 1.0, 1.0, 1.0, 1.0, 1.0, 1.0, 1.0, 1.0, 1.0, 1.0, 1.0, 1.0, 1.0, 1.0, 1.0, 1.0, 1.0, 1.0, 1.0, 1.0, 1.0, 1.0, 1.0, 1.0, 1.0, 1.0, 1.0, 1.0, 1.0, 1.0, 1.0, 1.0, 1.0, 1.0, 1.0, 1.0, 1.0, 1.0, 1.0, 1.0, 1.0, 1.0, 1.0, 1.0, 1.0, 1.0, 1.0, 1.0, 1.0, 1.0, 1.0, 1.0, 1.0, 1.0, 1.0, 1.0, 1.0, 1.0, 1.0, 1.0, 1.0, 1.0, 1.0, 1.0, 1.0, 1.0, 1.0, 1.0, 1.0, 1.0, 1.0, 1.0, 1.0, 1.0, 1.0, 1.0, 1.0, 1.0, 1.0, 1.0, 1.0, 1.0, 1.0, 1.0, 1.0, 1.0, 1.0, 1.0, 1.0, 1.0, 1.0, 1.0, 1.0, 1.0, 1.0, 1.0, 1.0, 1.0, 1.0, 1.0, 1.0, 1.0, 1.0, 1.0, 1.0, 1.0, 1.0, 1.0, 1.0, 1.0, 1.0, 1.0, 1.0, 1.0, 1.0, 1.0, 1.0, 1.0, 1.0, 1.0, 1.0, 1.0, 1.0, 1.0, 1.0, 1.0, 1.0, 1.0, 1.0, 1.0, 1.0, 1.0, 1.0, 1.0, 1.0, 1.0, 1.0, 1.0, 1.0, 1.0, 1.0, 1.0, 1.0, 1.0, 1.0, 1.0, 1.0, 1.0, 1.0, 1.0, 1.0, 1.0, 1.0, 1.0, 1.0, 1.0, 1.0, 1.0, 1.0, 1.0, 1.0, 1.0, 1.0, 1.0, 1.0, 1.0, 1.0, 1.0, 1.0, 1.0, 1.0, 1.0, 1.0, 1.0, 1.0, 1.0, 1.0, 1.0, 1.0, 1.0, 1.0, 1.0, 1.0, 1.0, 1.0, 1.0, 1.0, 1.0, 1.0, 1.0, 1.0, 1.0, 1.0, 1.0, 1.0, 1.0, 1.0, 1.0, 1.0, 1.0, 1.0, 1.0, 1.0, 1.0, 1.0, 1.0, 1.0, 1.0, 1.0, 1.0, 1.0, 1.0, 1.0, 1.0, 1.0, 1.0, 1.0, 1.0, 1.0, 1.0, 1.0, 1.0, 1.0, 1.0, 1.0, 1.0, 1.0, 1.0, 1.0, 1.0, 1.0, 1.0, 1.0, 1.0, 1.0, 1.0, 1.0, 1.0, 1.0, 1.0, 1.0, 1.0, 1.0, 1.0, 1.0, 1.0, 1.0, 1.0, 1.0, 1.0, 1.0, 1.0, 1.0, 1.0, 1.0, 1.0, 1.0, 1.0, 1.0, 1.0, 1.0, 1.0, 1.0, 1.0, 1.0, 1.0, 1.0, 1.0, 1.0, 1.0, 1.0, 1.0, 1.0, 1.0, 1.0, 1.0, 1.0, 1.0, 1.0, 1.0, 1.0, 1.0, 1.0, 1.0, 1.0, 1.0, 1.0, 1.0, 1.0, 1.0, 1.0, 1.0, 1.0, 1.0, 1.0, 1.0, 1.0, 1.0, 1.0, 1.0, 1.0, 1.0, 1.0, 1.0, 1.0, 1.0, 1.0, 1.0, 1.0, 1.0, 1.0, 1.0, 1.0, 1.0, 1.0, 1.0, 1.0, 1.0, 1.0, 1.0, 1.0, 1.0, 1.0, 1.0, 1.0, 1.0, 1.0, 1.0, 1.0, 1.0, 1.0, 1.0, 1.0, 1.0, 1.0, 1.0, 1.0, 1.0, 1.0, 1.0, 1.0, 1.0, 1.0, 1.0, 1.0, 1.0, 1.0, 1.0, 1.0, 1.0, 1.0, 1.0, 1.0, 1.0, 1.0, 1.0, 1.0, 1.0, 1.0, 1.0, 1.0, 1.0, 1.0, 1.0, 1.0, 1.0, 1.0, 1.0, 1.0, 1.0, 1.0, 1.0, 1.0, 1.0, 1.0, 1.0, 1.0, 1.0, 1.0, 1.0, 1.0, 1.0, 1.0, 1.0, 1.0, 1.0, 1.0, 1.0, 1.0, 1.0, 1.0, 1.0, 1.0, 1.0, 1.0, 1.0, 1.0, 1.0, 1.0, 1.0, 1.0, 1.0, 1.0, 1.0, 1.0, 1.0, 1.0, 1.0, 1.0, 1.0, 1.0, 1.0, 1.0, 1.0, 1.0, 1.0, 1.0, 1.0, 1.0, 1.0, 1.0, 1.0, 1.0, 1.0, 1.0, 1.0, 1.0, 1.0, 1.0, 1.0, 1.0, 1.0, 1.0, 1.0, 1.0, 1.0, 1.0, 1.0, 1.0, 1.0, 1.0, 1.0, 1.0, 1.0, 1.0, 1.0, 1.0, 1.0, 1.0, 1.0, 1.0, 1.0, 1.0, 1.0, 1.0, 1.0, 1.0, 1.0, 1.0, 1.0, 1.0, 1.0, 1.0, 1.0, 1.0, 1.0, 1.0, 1.0, 1.0, 1.0, 1.0, 1.0, 1.0, 1.0, 1.0, 1.0, 1.0, 1.0, 1.0, 1.0, 1.0, 1.0, 1.0, 1.0, 1.0, 1.0, 1.0, 1.0, 1.0, 1.0, 1.0, 1.0, 1.0, 1.0, 1.0, 1.0, 1.0, 1.0, 1.0, 1.0, 1.0, 1.0, 1.0, 1.0, 1.0, 1.0, 1.0, 1.0, 1.0, 1.0, 1.0, 1.0, 1.0, 1.0, 1.0, 1.0, 1.0, 1.0, 1.0, 1.0, 1.0, 1.0, 1.0, 1.0, 1.0, 1.0, 1.0, 1.0, 1.0, 1.0, 1.0, 1.0, 1.0, 1.0, 1.0, 1.0, 1.0, 1.0, 1.0, 1.0, 1.0, 1.0, 1.0, 1.0, 1.0, 1.0, 1.0, 1.0, 1.0, 1.0, 1.0, 1.0, 1.0, 1.0, 1.0, 1.0, 1.0, 1.0, 1.0, 1.0, 1.0, 1.0, 1.0, 1.0, 1.0, 1.0, 1.0, 1.0, 1.0, 1.0, 1.0, 1.0, 1.0, 1.0, 1.0, 1.0, 1.0, 1.0, 1.0, 1.0, 1.0, 1.0, 1.0, 1.0, 1.0, 1.0, 1.0, 1.0, 1.0, 1.0, 1.0, 1.0, 1.0, 1.0, 1.0, 1.0, 1.0, 1.0, 1.0, 1.0, 1.0, 1.0, 1.0, 1.0, 1.0, 1.0, 1.0, 1.0, 1.0, 1.0, 1.0, 1.0, 1.0, 1.0, 1.0, 1.0, 1.0, 1.0, 1.0, 1.0, 1.0, 1.0, 1.0, 1.0, 1.0, 1.0, 1.0, 1.0, 1.0, 1.0, 1.0, 1.0, 1.0, 1.0, 1.0, 1.0, 1.0, 1.0, 1.0, 1.0, 1.0, 1.0, 1.0, 1.0, 1.0, 1.0, 1.0, 1.0, 1.0, 1.0, 1.0, 1.0, 1.0, 1.0, 1.0, 1.0, 1.0, 1.0, 1.0, 1.0, 1.0, 1.0, 1.0, 1.0, 1.0, 1.0, 1.0, 1.0, 1.0, 1.0, 1.0, 1.0, 1.0, 1.0, 1.0, 1.0, 1.0, 1.0, 1.0, 1.0, 1.0, 1.0, 1.0, 1.0, 1.0, 1.0, 1.0, 1.0, 1.0, 1.0, 1.0, 1.0, 1.0, 1.0, 1.0, 1.0, 1.0, 1.0, 1.0, 1.0, 1.0, 1.0, 1.0, 1.0, 1.0, 1.0, 1.0, 1.0, 1.0, 1.0, 1.0, 1.0, 1.0, 1.0, 1.0, 1.0, 1.0, 1.0, 1.0, 1.0, 1.0, 1.0, 1.0, 1.0, 1.0, 1.0, 1.0, 1.0, 1.0, 1.0, 1.0, 1.0, 1.0, 1.0, 1.0, 1.0, 1.0, 1.0, 1.0, 1.0, 1.0, 1.0, 1.0, 1.0, 1.0, 1.0, 1.0, 1.0, 1.0, 1.0, 1.0, 1.0, 1.0, 1.0, 1.0, 1.0, 1.0, 1.0, 1.0, 1.0, 1.0, 1.0, 1.0, 1.0, 1.0, 1.0, 1.0, 1.0, 1.0, 1.0, 1.0, 1.0, 1.0, 1.0, 1.0, 1.0, 1.0, 1.0, 1.0, 1.0, 1.0, 1.0, 1.0, 1.0, 1.0, 1.0, 1.0, 1.0, 1.0, 1.0, 1.0, 1.0, 1.0, 1.0, 1.0, 1.0, 1.0, 1.0, 1.0, 1.0, 1.0, 1.0, 1.0, 1.0, 1.0, 1.0, 1.0, 1.0, 1.0, 1.0, 1.0, 1.0, 1.0, 1.0, 1.0, 1.0, 1.0, 1.0, 1.0, 1.0, 1.0, 1.0, 1.0, 1.0, 1.0, 1.0, 1.0, 1.0, 1.0, 1.0, 1.0, 1.0, 1.0, 1.0, 1.0, 1.0, 1.0, 1.0, 1.0, 1.0, 1.0, 1.0, 1.0, 1.0, 1.0, 1.0, 1.0, 1.0, 1.0, 1.0, 1.0, 1.0, 1.0, 1.0, 1.0, 1.0, 1.0, 1.0, 1.0, 1.0, 1.0, 1.0, 1.0, 1.0])
me_box01.materials.append(mat_null)
me_box01.use_remesh_preserve_volume = False
me_box01.use_remesh_preserve_attributes = False
me_box01.use_mirror_vertex_groups = False
me_box01.update()

# ---- objects
ob_lamp_003 = bpy.data.objects.new('lamp_003', me_box01)

# ---- transforms, parenting, visibility, modifiers, constraints
ob_lamp_003.location = (0.0, 0.0, 0.0)
ob_lamp_003.scale = (0.01, 0.01, 0.01)
ob_lamp_003.lock_rotations_4d = False
ob_lamp_003.empty_display_type = 'ARROWS'
ob_lamp_003.color = (0.0, 0.0, 0.0, 1.0)
ob_lamp_003.lineart.crease_threshold = 0.0

# ---- collection membership
col_collection_1.objects.link(ob_lamp_003)

# ---- scene / render settings (as saved in the file)
scene.frame_start = 1; scene.frame_end = 250; scene.frame_set(1)
scene.render.engine = 'BLENDER_EEVEE_NEXT'
scene.render.image_settings.file_format = 'JPEG'
scene.render.image_settings.color_mode = 'RGB'
scene.render.image_settings.compression = 90
scene.render.resolution_x = 800
scene.render.resolution_y = 600
scene.render.pixel_aspect_x = 100.0
scene.render.pixel_aspect_y = 100.0
scene.render.fps = 25
scene.render.dither_intensity = 0.0
scene.render.use_compositing = False
scene.render.use_sequencer = False
scene.render.bake_type = 'DISPLACEMENT'
scene.render.bake_margin = 2
scene.render.bake_bias = 0.0
scene.render.bake_samples = 0
scene.render.use_stamp_time = False
scene.render.use_stamp_date = False
scene.render.use_stamp_frame = False
scene.render.use_stamp_camera = False
scene.render.use_stamp_scene = False
scene.render.use_stamp_filename = False
scene.render.use_stamp_render_time = False
scene.render.stamp_font_size = 0
scene.cycles.use_denoising = False
scene.cycles.samples = 10
scene.cycles.sampling_pattern = 'TABULATED_SOBOL'
scene.cycles.light_sampling_threshold = 0.0
scene.cycles.use_adaptive_sampling = False
scene.cycles.use_light_tree = False
scene.cycles.blur_glossy = 0.0
scene.cycles.volume_bounces = 1
scene.cycles.pixel_filter_type = 'GAUSSIAN'
scene.cycles.sample_clamp_indirect = 0.0
scene.view_settings.view_transform = 'Raw'
bpy.context.view_layer.update()

# ---- added for rendering (the .blend has no active camera): camera
cam_auto = bpy.data.cameras.new('AutoCamera')
cam_auto.lens = 50.0
cam_auto.sensor_width = 36.0
cam_auto.clip_end = 1000.0
ob_auto_camera = bpy.data.objects.new('AutoCamera', cam_auto)
scene.collection.objects.link(ob_auto_camera)
ob_auto_camera.location = (6.14969, -8.03999, 8.75874)
ob_auto_camera.rotation_euler = (1.09748, -7.21219e-08, 0.694738)
scene.camera = ob_auto_camera
bpy.context.view_layer.update()
